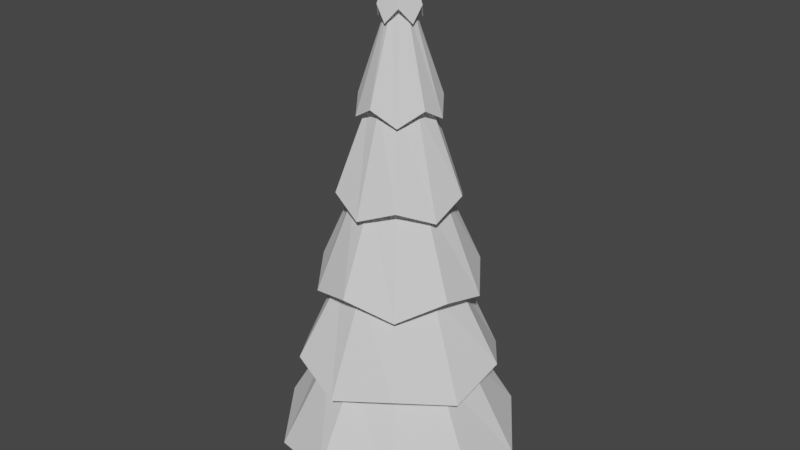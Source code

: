 # Source: PineTree.blend  (saved by Blender 2.93.21; exported with 4.5.12 LTS)
import bpy
from mathutils import Matrix  # noqa: F401  (used for matrix-valued properties, if any)

bpy.ops.wm.read_factory_settings(use_empty=True)
scene = bpy.context.scene
scene.name = 'Scene'

# ---- collections
col_collection = bpy.data.collections.new('Collection'); scene.collection.children.link(col_collection)

# ---- world
world_world = bpy.data.worlds.new('World'); scene.world = world_world
world_world.use_nodes = True; world_world.node_tree.nodes.clear()
_N = world_world.node_tree.nodes; _L = world_world.node_tree.links
n0 = _N.new('ShaderNodeOutputWorld'); n0.name = 'World Output'; n0.location = (300, 300)
n1 = _N.new('ShaderNodeBackground'); n1.name = 'Background'; n1.location = (10, 300)
n1.inputs[0].default_value = (0.05088, 0.05088, 0.05088, 1.0)
_L.new(n1.outputs[0], n0.inputs[0])
n0.is_active_output = True
world_world.color = (0.05088, 0.05088, 0.05088)
world_world.use_sun_shadow = False
world_world.sun_shadow_jitter_overblur = 0.0

# ---- meshes
me_cylinder = bpy.data.meshes.new('Cylinder')
me_cylinder.from_pydata([(-5.5e-08, 0.7549, 0.6995), (-5.855e-09, 0.01773, 17.14), (0.4437, 0.6108, 0.6995), (0.01042, 0.01434, 17.14), (0.718, 0.2333, 0.6995), (0.01686, 0.005479, 17.14), (0.718, -0.2333, 0.6995), (0.01686, -0.005479, 17.14), (0.4437, -0.6108, 0.6995), (0.01042, -0.01434, 17.14), (-1.635e-07, -0.7549, 0.6995), (-7.405e-09, -0.01773, 17.14), (-0.4437, -0.6108, 0.6995), (-0.01042, -0.01434, 17.14), (-0.718, -0.2333, 0.6995), (-0.01686, -0.005479, 17.14), (-0.718, 0.2333, 0.6995), (-0.01686, 0.005479, 17.14), (-0.4437, 0.6108, 0.6995), (-0.01042, 0.01434, 17.14), (1.492e-08, 3.503, 3.0), (1.076e-08, 2.806, 5.506), (6.609e-09, 2.109, 9.0), (2.455e-09, 1.412, 11.51), (-1.7e-09, 0.7148, 15.0), (0.4201, 0.5783, 14.51), (0.8298, 1.142, 12.0), (1.24, 1.706, 8.506), (1.649, 2.27, 6.0), (2.059, 2.834, 2.506), (0.6798, 0.2209, 15.0), (1.343, 0.4363, 11.51), (2.006, 0.6517, 9.0), (2.669, 0.8671, 5.506), (3.332, 1.082, 3.0), (0.6798, -0.2209, 14.51), (1.343, -0.4363, 12.0), (2.006, -0.6517, 8.506), (2.669, -0.8671, 6.0), (3.332, -1.082, 2.506), (0.4201, -0.5783, 15.0), (0.8298, -1.142, 11.51), (1.24, -1.706, 9.0), (1.649, -2.27, 5.506), (2.059, -2.834, 3.0), (-6.419e-08, -0.7148, 14.51), (-1.21e-07, -1.412, 12.0), (-1.778e-07, -2.109, 8.506), (-2.345e-07, -2.806, 6.0), (-2.913e-07, -3.503, 2.506), (-0.4201, -0.5783, 15.0), (-0.8298, -1.142, 11.51), (-1.24, -1.706, 9.0), (-1.649, -2.27, 5.506), (-2.059, -2.834, 3.0), (-0.6798, -0.2209, 14.51), (-1.343, -0.4363, 12.0), (-2.006, -0.6517, 8.506), (-2.669, -0.8671, 6.0), (-3.332, -1.082, 2.506), (-0.6798, 0.2209, 15.0), (-1.343, 0.4363, 11.51), (-2.006, 0.6517, 9.0), (-2.669, 0.8671, 5.506), (-3.332, 1.082, 3.0), (-0.4201, 0.5783, 14.51), (-0.8298, 1.142, 12.0), (-1.24, 1.706, 8.506), (-1.649, 2.27, 6.0), (-2.059, 2.834, 2.506), (1.441, 1.984, 3.0), (2.332, 0.7577, 3.0), (2.332, -0.7577, 3.0), (1.441, -1.984, 3.0), (-2.321e-07, -2.452, 3.0), (-1.441, -1.984, 3.0), (-2.332, -0.7577, 3.0), (-2.332, 0.7577, 3.0), (-1.441, 1.984, 3.0), (-1.772e-08, 2.452, 3.0), (7.535e-09, 1.964, 6.0), (1.154, 1.589, 6.0), (1.868, 0.607, 6.0), (1.868, -0.607, 6.0), (1.154, -1.589, 6.0), (-1.642e-07, -1.964, 6.0), (-1.154, -1.589, 6.0), (-1.868, -0.607, 6.0), (-1.868, 0.607, 6.0), (-1.154, 1.589, 6.0), (8.203e-09, 1.476, 9.0), (0.8677, 1.194, 9.0), (1.404, 0.4562, 9.0), (1.404, -0.4562, 9.0), (0.8677, -1.194, 9.0), (-1.209e-07, -1.476, 9.0), (-0.8677, -1.194, 9.0), (-1.404, -0.4562, 9.0), (-1.404, 0.4562, 9.0), (-0.8677, 1.194, 9.0), (-1.974e-08, 0.9883, 12.0), (0.5809, 0.7995, 12.0), (0.9399, 0.3054, 12.0), (0.9399, -0.3054, 12.0), (0.5809, -0.7995, 12.0), (-1.061e-07, -0.9883, 12.0), (-0.5809, -0.7995, 12.0), (-0.9399, -0.3054, 12.0), (-0.9399, 0.3054, 12.0), (-0.5809, 0.7995, 12.0), (-1.588e-08, 0.386, 15.0), (0.2269, 0.3123, 15.0), (0.3671, 0.1193, 15.0), (0.3671, -0.1193, 15.0), (0.2269, -0.3123, 15.0), (-4.962e-08, -0.386, 15.0), (-0.2269, -0.3123, 15.0), (-0.3671, -0.1193, 15.0), (-0.3671, 0.1193, 15.0), (-0.2269, 0.3123, 15.0), (1.907e-08, 4.2, -0.4938), (2.469, 3.398, 0.0), (3.994, 1.298, -0.4938), (3.994, -1.298, 0.0), (2.469, -3.398, -0.4938), (-3.481e-07, -4.2, 0.0), (-2.469, -3.398, -0.4938), (-3.994, -1.298, 0.0), (-3.994, 1.298, -0.4938), (-2.469, 3.398, 0.0), (-2.308e-08, 1.049, -2.0), (0.6163, 0.8483, -2.0), (0.9972, 0.324, -2.0), (0.9972, -0.324, -2.0), (0.6163, -0.8483, -2.0), (-1.737e-07, -1.049, -2.0), (-0.6163, -0.8483, -2.0), (-0.9972, -0.324, -2.0), (-0.9972, 0.324, -2.0), (-0.6163, 0.8483, -2.0)], [], [(24, 1, 3, 25), (25, 3, 5, 30), (30, 5, 7, 35), (35, 7, 9, 40), (40, 9, 11, 45), (45, 11, 13, 50), (50, 13, 15, 55), (55, 15, 17, 60), (3, 1, 19, 17, 15, 13, 11, 9, 7, 5), (60, 17, 19, 65), (65, 19, 1, 24), (8, 10, 135, 134), (78, 69, 20, 79), (89, 68, 21, 80), (99, 67, 22, 90), (109, 66, 23, 100), (119, 65, 24, 110), (77, 64, 69, 78), (88, 63, 68, 89), (98, 62, 67, 99), (108, 61, 66, 109), (118, 60, 65, 119), (76, 59, 64, 77), (87, 58, 63, 88), (97, 57, 62, 98), (107, 56, 61, 108), (117, 55, 60, 118), (75, 54, 59, 76), (86, 53, 58, 87), (96, 52, 57, 97), (106, 51, 56, 107), (116, 50, 55, 117), (74, 49, 54, 75), (85, 48, 53, 86), (95, 47, 52, 96), (105, 46, 51, 106), (115, 45, 50, 116), (73, 44, 49, 74), (84, 43, 48, 85), (94, 42, 47, 95), (104, 41, 46, 105), (114, 40, 45, 115), (72, 39, 44, 73), (83, 38, 43, 84), (93, 37, 42, 94), (103, 36, 41, 104), (113, 35, 40, 114), (71, 34, 39, 72), (82, 33, 38, 83), (92, 32, 37, 93), (102, 31, 36, 103), (112, 30, 35, 113), (70, 29, 34, 71), (81, 28, 33, 82), (91, 27, 32, 92), (101, 26, 31, 102), (111, 25, 30, 112), (79, 20, 29, 70), (80, 21, 28, 81), (90, 22, 27, 91), (100, 23, 26, 101), (110, 24, 25, 111), (120, 79, 70, 121), (121, 70, 71, 122), (122, 71, 72, 123), (123, 72, 73, 124), (124, 73, 74, 125), (125, 74, 75, 126), (126, 75, 76, 127), (127, 76, 77, 128), (128, 77, 78, 129), (129, 78, 79, 120), (20, 80, 81, 29), (29, 81, 82, 34), (34, 82, 83, 39), (39, 83, 84, 44), (44, 84, 85, 49), (49, 85, 86, 54), (54, 86, 87, 59), (59, 87, 88, 64), (64, 88, 89, 69), (69, 89, 80, 20), (21, 90, 91, 28), (28, 91, 92, 33), (33, 92, 93, 38), (38, 93, 94, 43), (43, 94, 95, 48), (48, 95, 96, 53), (53, 96, 97, 58), (58, 97, 98, 63), (63, 98, 99, 68), (68, 99, 90, 21), (22, 100, 101, 27), (27, 101, 102, 32), (32, 102, 103, 37), (37, 103, 104, 42), (42, 104, 105, 47), (47, 105, 106, 52), (52, 106, 107, 57), (57, 107, 108, 62), (62, 108, 109, 67), (67, 109, 100, 22), (23, 110, 111, 26), (26, 111, 112, 31), (31, 112, 113, 36), (36, 113, 114, 41), (41, 114, 115, 46), (46, 115, 116, 51), (51, 116, 117, 56), (56, 117, 118, 61), (61, 118, 119, 66), (66, 119, 110, 23), (2, 0, 120, 121), (4, 2, 121, 122), (6, 4, 122, 123), (8, 6, 123, 124), (10, 8, 124, 125), (12, 10, 125, 126), (14, 12, 126, 127), (16, 14, 127, 128), (18, 16, 128, 129), (0, 18, 129, 120), (130, 131, 132, 133, 134, 135, 136, 137, 138, 139), (2, 4, 132, 131), (16, 18, 139, 138), (10, 12, 136, 135), (4, 6, 133, 132), (18, 0, 130, 139), (12, 14, 137, 136), (6, 8, 134, 133), (0, 2, 131, 130), (14, 16, 138, 137)])
_uv = me_cylinder.uv_layers.new(name='UVMap')
_uv.uv.foreach_set('vector', [1.0, 0.9167, 1.0, 1.0, 0.9, 1.0, 0.9, 0.9167, 0.9, 0.9167, 0.9, 1.0, 0.8, 1.0, 0.8, 0.9167, 0.8, 0.9167, 0.8, 1.0, 0.7, 1.0, 0.7, 0.9167, 0.7, 0.9167, 0.7, 1.0, 0.6, 1.0, 0.6, 0.9167, 0.6, 0.9167, 0.6, 1.0, 0.5, 1.0, 0.5, 0.9167, 0.5, 0.9167, 0.5, 1.0, 0.4, 1.0, 0.4, 0.9167, 0.4, 0.9167, 0.4, 1.0, 0.3, 1.0, 0.3, 0.9167, 0.3, 0.9167, 0.3, 1.0, 0.2, 1.0, 0.2, 0.9167, 0.3911, 0.4442, 0.25, 0.49, 0.1089, 0.4442, 0.02175, 0.3242, 0.02175, 0.1758, 0.1089, 0.05584, 0.25, 0.01, 0.3911, 0.05584, 0.4783, 0.1758, 0.4783, 0.3242, 0.2, 0.9167, 0.2, 1.0, 0.1, 1.0, 0.1, 0.9167, 0.1, 0.9167, 0.1, 1.0, -7.451e-08, 1.0, -7.451e-08, 0.9167, 0.8204, 0.1531, 0.75, 0.1302, 0.75, 0.1302, 0.8204, 0.1531, 0.1, 0.5833, 0.1, 0.5833, -7.451e-08, 0.5833, -7.451e-08, 0.5833, 0.1, 0.6667, 0.1, 0.6667, -7.451e-08, 0.6667, -7.451e-08, 0.6667, 0.1, 0.75, 0.1, 0.75, -7.451e-08, 0.75, -7.451e-08, 0.75, 0.1, 0.8333, 0.1, 0.8333, -7.451e-08, 0.8333, -7.451e-08, 0.8333, 0.1, 0.9167, 0.1, 0.9167, -7.451e-08, 0.9167, -7.451e-08, 0.9167, 0.2, 0.5833, 0.2, 0.5833, 0.1, 0.5833, 0.1, 0.5833, 0.2, 0.6667, 0.2, 0.6667, 0.1, 0.6667, 0.1, 0.6667, 0.2, 0.75, 0.2, 0.75, 0.1, 0.75, 0.1, 0.75, 0.2, 0.8333, 0.2, 0.8333, 0.1, 0.8333, 0.1, 0.8333, 0.2, 0.9167, 0.2, 0.9167, 0.1, 0.9167, 0.1, 0.9167, 0.3, 0.5833, 0.3, 0.5833, 0.2, 0.5833, 0.2, 0.5833, 0.3, 0.6667, 0.3, 0.6667, 0.2, 0.6667, 0.2, 0.6667, 0.3, 0.75, 0.3, 0.75, 0.2, 0.75, 0.2, 0.75, 0.3, 0.8333, 0.3, 0.8333, 0.2, 0.8333, 0.2, 0.8333, 0.3, 0.9167, 0.3, 0.9167, 0.2, 0.9167, 0.2, 0.9167, 0.4, 0.5833, 0.4, 0.5833, 0.3, 0.5833, 0.3, 0.5833, 0.4, 0.6667, 0.4, 0.6667, 0.3, 0.6667, 0.3, 0.6667, 0.4, 0.75, 0.4, 0.75, 0.3, 0.75, 0.3, 0.75, 0.4, 0.8333, 0.4, 0.8333, 0.3, 0.8333, 0.3, 0.8333, 0.4, 0.9167, 0.4, 0.9167, 0.3, 0.9167, 0.3, 0.9167, 0.5, 0.5833, 0.5, 0.5833, 0.4, 0.5833, 0.4, 0.5833, 0.5, 0.6667, 0.5, 0.6667, 0.4, 0.6667, 0.4, 0.6667, 0.5, 0.75, 0.5, 0.75, 0.4, 0.75, 0.4, 0.75, 0.5, 0.8333, 0.5, 0.8333, 0.4, 0.8333, 0.4, 0.8333, 0.5, 0.9167, 0.5, 0.9167, 0.4, 0.9167, 0.4, 0.9167, 0.6, 0.5833, 0.6, 0.5833, 0.5, 0.5833, 0.5, 0.5833, 0.6, 0.6667, 0.6, 0.6667, 0.5, 0.6667, 0.5, 0.6667, 0.6, 0.75, 0.6, 0.75, 0.5, 0.75, 0.5, 0.75, 0.6, 0.8333, 0.6, 0.8333, 0.5, 0.8333, 0.5, 0.8333, 0.6, 0.9167, 0.6, 0.9167, 0.5, 0.9167, 0.5, 0.9167, 0.7, 0.5833, 0.7, 0.5833, 0.6, 0.5833, 0.6, 0.5833, 0.7, 0.6667, 0.7, 0.6667, 0.6, 0.6667, 0.6, 0.6667, 0.7, 0.75, 0.7, 0.75, 0.6, 0.75, 0.6, 0.75, 0.7, 0.8333, 0.7, 0.8333, 0.6, 0.8333, 0.6, 0.8333, 0.7, 0.9167, 0.7, 0.9167, 0.6, 0.9167, 0.6, 0.9167, 0.8, 0.5833, 0.8, 0.5833, 0.7, 0.5833, 0.7, 0.5833, 0.8, 0.6667, 0.8, 0.6667, 0.7, 0.6667, 0.7, 0.6667, 0.8, 0.75, 0.8, 0.75, 0.7, 0.75, 0.7, 0.75, 0.8, 0.8333, 0.8, 0.8333, 0.7, 0.8333, 0.7, 0.8333, 0.8, 0.9167, 0.8, 0.9167, 0.7, 0.9167, 0.7, 0.9167, 0.9, 0.5833, 0.9, 0.5833, 0.8, 0.5833, 0.8, 0.5833, 0.9, 0.6667, 0.9, 0.6667, 0.8, 0.6667, 0.8, 0.6667, 0.9, 0.75, 0.9, 0.75, 0.8, 0.75, 0.8, 0.75, 0.9, 0.8333, 0.9, 0.8333, 0.8, 0.8333, 0.8, 0.8333, 0.9, 0.9167, 0.9, 0.9167, 0.8, 0.9167, 0.8, 0.9167, 1.0, 0.5833, 1.0, 0.5833, 0.9, 0.5833, 0.9, 0.5833, 1.0, 0.6667, 1.0, 0.6667, 0.9, 0.6667, 0.9, 0.6667, 1.0, 0.75, 1.0, 0.75, 0.9, 0.75, 0.9, 0.75, 1.0, 0.8333, 1.0, 0.8333, 0.9, 0.8333, 0.9, 0.8333, 1.0, 0.9167, 1.0, 0.9167, 0.9, 0.9167, 0.9, 0.9167, 1.0, 0.5, 1.0, 0.5833, 0.9, 0.5833, 0.9, 0.5, 0.9, 0.5, 0.9, 0.5833, 0.8, 0.5833, 0.8, 0.5, 0.8, 0.5, 0.8, 0.5833, 0.7, 0.5833, 0.7, 0.5, 0.7, 0.5, 0.7, 0.5833, 0.6, 0.5833, 0.6, 0.5, 0.6, 0.5, 0.6, 0.5833, 0.5, 0.5833, 0.5, 0.5, 0.5, 0.5, 0.5, 0.5833, 0.4, 0.5833, 0.4, 0.5, 0.4, 0.5, 0.4, 0.5833, 0.3, 0.5833, 0.3, 0.5, 0.3, 0.5, 0.3, 0.5833, 0.2, 0.5833, 0.2, 0.5, 0.2, 0.5, 0.2, 0.5833, 0.1, 0.5833, 0.1, 0.5, 0.1, 0.5, 0.1, 0.5833, -7.451e-08, 0.5833, -7.451e-08, 0.5, 1.0, 0.5833, 1.0, 0.6667, 0.9, 0.6667, 0.9, 0.5833, 0.9, 0.5833, 0.9, 0.6667, 0.8, 0.6667, 0.8, 0.5833, 0.8, 0.5833, 0.8, 0.6667, 0.7, 0.6667, 0.7, 0.5833, 0.7, 0.5833, 0.7, 0.6667, 0.6, 0.6667, 0.6, 0.5833, 0.6, 0.5833, 0.6, 0.6667, 0.5, 0.6667, 0.5, 0.5833, 0.5, 0.5833, 0.5, 0.6667, 0.4, 0.6667, 0.4, 0.5833, 0.4, 0.5833, 0.4, 0.6667, 0.3, 0.6667, 0.3, 0.5833, 0.3, 0.5833, 0.3, 0.6667, 0.2, 0.6667, 0.2, 0.5833, 0.2, 0.5833, 0.2, 0.6667, 0.1, 0.6667, 0.1, 0.5833, 0.1, 0.5833, 0.1, 0.6667, -7.451e-08, 0.6667, -7.451e-08, 0.5833, 1.0, 0.6667, 1.0, 0.75, 0.9, 0.75, 0.9, 0.6667, 0.9, 0.6667, 0.9, 0.75, 0.8, 0.75, 0.8, 0.6667, 0.8, 0.6667, 0.8, 0.75, 0.7, 0.75, 0.7, 0.6667, 0.7, 0.6667, 0.7, 0.75, 0.6, 0.75, 0.6, 0.6667, 0.6, 0.6667, 0.6, 0.75, 0.5, 0.75, 0.5, 0.6667, 0.5, 0.6667, 0.5, 0.75, 0.4, 0.75, 0.4, 0.6667, 0.4, 0.6667, 0.4, 0.75, 0.3, 0.75, 0.3, 0.6667, 0.3, 0.6667, 0.3, 0.75, 0.2, 0.75, 0.2, 0.6667, 0.2, 0.6667, 0.2, 0.75, 0.1, 0.75, 0.1, 0.6667, 0.1, 0.6667, 0.1, 0.75, -7.451e-08, 0.75, -7.451e-08, 0.6667, 1.0, 0.75, 1.0, 0.8333, 0.9, 0.8333, 0.9, 0.75, 0.9, 0.75, 0.9, 0.8333, 0.8, 0.8333, 0.8, 0.75, 0.8, 0.75, 0.8, 0.8333, 0.7, 0.8333, 0.7, 0.75, 0.7, 0.75, 0.7, 0.8333, 0.6, 0.8333, 0.6, 0.75, 0.6, 0.75, 0.6, 0.8333, 0.5, 0.8333, 0.5, 0.75, 0.5, 0.75, 0.5, 0.8333, 0.4, 0.8333, 0.4, 0.75, 0.4, 0.75, 0.4, 0.8333, 0.3, 0.8333, 0.3, 0.75, 0.3, 0.75, 0.3, 0.8333, 0.2, 0.8333, 0.2, 0.75, 0.2, 0.75, 0.2, 0.8333, 0.1, 0.8333, 0.1, 0.75, 0.1, 0.75, 0.1, 0.8333, -7.451e-08, 0.8333, -7.451e-08, 0.75, 1.0, 0.8333, 1.0, 0.9167, 0.9, 0.9167, 0.9, 0.8333, 0.9, 0.8333, 0.9, 0.9167, 0.8, 0.9167, 0.8, 0.8333, 0.8, 0.8333, 0.8, 0.9167, 0.7, 0.9167, 0.7, 0.8333, 0.7, 0.8333, 0.7, 0.9167, 0.6, 0.9167, 0.6, 0.8333, 0.6, 0.8333, 0.6, 0.9167, 0.5, 0.9167, 0.5, 0.8333, 0.5, 0.8333, 0.5, 0.9167, 0.4, 0.9167, 0.4, 0.8333, 0.4, 0.8333, 0.4, 0.9167, 0.3, 0.9167, 0.3, 0.8333, 0.3, 0.8333, 0.3, 0.9167, 0.2, 0.9167, 0.2, 0.8333, 0.2, 0.8333, 0.2, 0.9167, 0.1, 0.9167, 0.1, 0.8333, 0.1, 0.8333, 0.1, 0.9167, -7.451e-08, 0.9167, -7.451e-08, 0.8333, 0.8204, 0.3469, 0.75, 0.3698, 0.75, 0.49, 0.8911, 0.4442, 0.864, 0.287, 0.8204, 0.3469, 0.8911, 0.4442, 0.9783, 0.3242, 0.864, 0.213, 0.864, 0.287, 0.9783, 0.3242, 0.9783, 0.1758, 0.8204, 0.1531, 0.864, 0.213, 0.9783, 0.1758, 0.8911, 0.05584, 0.75, 0.1302, 0.8204, 0.1531, 0.8911, 0.05584, 0.75, 0.01, 0.6796, 0.1531, 0.75, 0.1302, 0.75, 0.01, 0.6089, 0.05584, 0.636, 0.213, 0.6796, 0.1531, 0.6089, 0.05584, 0.5217, 0.1758, 0.636, 0.287, 0.636, 0.213, 0.5217, 0.1758, 0.5217, 0.3242, 0.6796, 0.3469, 0.636, 0.287, 0.5217, 0.3242, 0.6089, 0.4442, 0.75, 0.3698, 0.6796, 0.3469, 0.6089, 0.4442, 0.75, 0.49, 0.75, 0.3698, 0.8204, 0.3469, 0.864, 0.287, 0.864, 0.213, 0.8204, 0.1531, 0.75, 0.1302, 0.6796, 0.1531, 0.636, 0.213, 0.636, 0.287, 0.6796, 0.3469, 0.8204, 0.3469, 0.864, 0.287, 0.864, 0.287, 0.8204, 0.3469, 0.636, 0.287, 0.6796, 0.3469, 0.6796, 0.3469, 0.636, 0.287, 0.75, 0.1302, 0.6796, 0.1531, 0.6796, 0.1531, 0.75, 0.1302, 0.864, 0.287, 0.864, 0.213, 0.864, 0.213, 0.864, 0.287, 0.6796, 0.3469, 0.75, 0.3698, 0.75, 0.3698, 0.6796, 0.3469, 0.6796, 0.1531, 0.636, 0.213, 0.636, 0.213, 0.6796, 0.1531, 0.864, 0.213, 0.8204, 0.1531, 0.8204, 0.1531, 0.864, 0.213, 0.75, 0.3698, 0.8204, 0.3469, 0.8204, 0.3469, 0.75, 0.3698, 0.636, 0.213, 0.636, 0.287, 0.636, 0.287, 0.636, 0.213])
me_cylinder.use_remesh_fix_poles = True
me_cylinder.use_remesh_preserve_attributes = False
me_cylinder.update()

# ---- objects
ob_cylinder = bpy.data.objects.new('Cylinder', me_cylinder)

# ---- transforms, parenting, visibility, modifiers, constraints
ob_cylinder.location = (0.0, 0.0, 0.0)

# ---- collection membership
col_collection.objects.link(ob_cylinder)

# ---- scene / render settings (as saved in the file)
scene.frame_start = 1; scene.frame_end = 250; scene.frame_set(1)
scene.render.engine = 'BLENDER_EEVEE_NEXT'
scene.cycles.use_denoising = False
scene.cycles.samples = 128
scene.cycles.sampling_pattern = 'TABULATED_SOBOL'
scene.cycles.use_adaptive_sampling = False
scene.cycles.use_light_tree = False
scene.view_settings.view_transform = 'Filmic'
bpy.context.view_layer.update()

# ---- added for rendering (the .blend has no active camera and no usable light): camera, sun
cam_auto = bpy.data.cameras.new('AutoCamera')
cam_auto.lens = 50.0
cam_auto.sensor_width = 36.0
cam_auto.clip_end = 1000.0
ob_auto_camera = bpy.data.objects.new('AutoCamera', cam_auto)
scene.collection.objects.link(ob_auto_camera)
ob_auto_camera.location = (20.7073, -24.8488, 24.1382)
ob_auto_camera.rotation_euler = (1.09748, -7.21219e-08, 0.694738)
scene.camera = ob_auto_camera
light_auto_sun = bpy.data.lights.new('AutoSun', 'SUN')
light_auto_sun.energy = 3.0
light_auto_sun.angle = 0.0523599
ob_auto_sun = bpy.data.objects.new('AutoSun', light_auto_sun)
scene.collection.objects.link(ob_auto_sun)
ob_auto_sun.rotation_euler = (0.872665, 0.174533, 0.523599)
bpy.context.view_layer.update()
